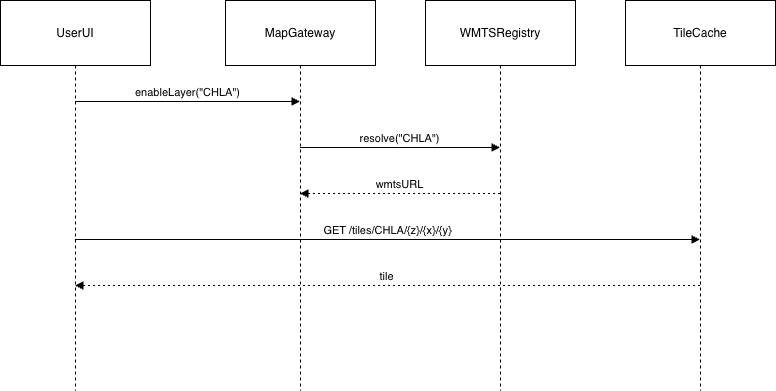

The diagram above was exported from draw.io. Its source (the exported page's mxGraphModel, read from the mxfile embedded in the PNG):
<mxGraphModel dx="1426" dy="1867" grid="1" gridSize="10" guides="1" tooltips="1" connect="1" arrows="1" fold="1" page="1" pageScale="1" pageWidth="850" pageHeight="1100" math="0" shadow="0">
  <root>
    <mxCell id="0" />
    <mxCell id="1" parent="0" />
    <mxCell id="z33smR2y5tu7eDnYhaPH-1" value="UserUI" style="shape=umlLifeline;perimeter=lifelinePerimeter;whiteSpace=wrap;container=1;dropTarget=0;collapsible=0;recursiveResize=0;outlineConnect=0;portConstraint=eastwest;newEdgeStyle={&quot;edgeStyle&quot;:&quot;elbowEdgeStyle&quot;,&quot;elbow&quot;:&quot;vertical&quot;,&quot;curved&quot;:0,&quot;rounded&quot;:0};size=65;" vertex="1" parent="1">
      <mxGeometry x="20" y="20" width="150" height="390" as="geometry" />
    </mxCell>
    <mxCell id="z33smR2y5tu7eDnYhaPH-2" value="MapGateway" style="shape=umlLifeline;perimeter=lifelinePerimeter;whiteSpace=wrap;container=1;dropTarget=0;collapsible=0;recursiveResize=0;outlineConnect=0;portConstraint=eastwest;newEdgeStyle={&quot;edgeStyle&quot;:&quot;elbowEdgeStyle&quot;,&quot;elbow&quot;:&quot;vertical&quot;,&quot;curved&quot;:0,&quot;rounded&quot;:0};size=65;" vertex="1" parent="1">
      <mxGeometry x="245" y="20" width="150" height="390" as="geometry" />
    </mxCell>
    <mxCell id="z33smR2y5tu7eDnYhaPH-3" value="WMTSRegistry" style="shape=umlLifeline;perimeter=lifelinePerimeter;whiteSpace=wrap;container=1;dropTarget=0;collapsible=0;recursiveResize=0;outlineConnect=0;portConstraint=eastwest;newEdgeStyle={&quot;edgeStyle&quot;:&quot;elbowEdgeStyle&quot;,&quot;elbow&quot;:&quot;vertical&quot;,&quot;curved&quot;:0,&quot;rounded&quot;:0};size=65;" vertex="1" parent="1">
      <mxGeometry x="445" y="20" width="150" height="390" as="geometry" />
    </mxCell>
    <mxCell id="z33smR2y5tu7eDnYhaPH-4" value="TileCache" style="shape=umlLifeline;perimeter=lifelinePerimeter;whiteSpace=wrap;container=1;dropTarget=0;collapsible=0;recursiveResize=0;outlineConnect=0;portConstraint=eastwest;newEdgeStyle={&quot;edgeStyle&quot;:&quot;elbowEdgeStyle&quot;,&quot;elbow&quot;:&quot;vertical&quot;,&quot;curved&quot;:0,&quot;rounded&quot;:0};size=65;" vertex="1" parent="1">
      <mxGeometry x="645" y="20" width="150" height="390" as="geometry" />
    </mxCell>
    <mxCell id="z33smR2y5tu7eDnYhaPH-5" value="enableLayer(&quot;CHLA&quot;)" style="verticalAlign=bottom;edgeStyle=elbowEdgeStyle;elbow=vertical;curved=0;rounded=0;endArrow=block;" edge="1" parent="1" source="z33smR2y5tu7eDnYhaPH-1" target="z33smR2y5tu7eDnYhaPH-2">
      <mxGeometry relative="1" as="geometry">
        <Array as="points">
          <mxPoint x="216" y="121" />
        </Array>
      </mxGeometry>
    </mxCell>
    <mxCell id="z33smR2y5tu7eDnYhaPH-6" value="resolve(&quot;CHLA&quot;)" style="verticalAlign=bottom;edgeStyle=elbowEdgeStyle;elbow=vertical;curved=0;rounded=0;endArrow=block;" edge="1" parent="1" source="z33smR2y5tu7eDnYhaPH-2" target="z33smR2y5tu7eDnYhaPH-3">
      <mxGeometry relative="1" as="geometry">
        <Array as="points">
          <mxPoint x="429" y="167" />
        </Array>
      </mxGeometry>
    </mxCell>
    <mxCell id="z33smR2y5tu7eDnYhaPH-7" value="wmtsURL" style="verticalAlign=bottom;edgeStyle=elbowEdgeStyle;elbow=vertical;curved=0;rounded=0;dashed=1;dashPattern=2 3;endArrow=block;" edge="1" parent="1" source="z33smR2y5tu7eDnYhaPH-3" target="z33smR2y5tu7eDnYhaPH-2">
      <mxGeometry relative="1" as="geometry">
        <Array as="points">
          <mxPoint x="432" y="213" />
        </Array>
      </mxGeometry>
    </mxCell>
    <mxCell id="z33smR2y5tu7eDnYhaPH-8" value="GET /tiles/CHLA/{z}/{x}/{y}" style="verticalAlign=bottom;edgeStyle=elbowEdgeStyle;elbow=vertical;curved=0;rounded=0;endArrow=block;" edge="1" parent="1" source="z33smR2y5tu7eDnYhaPH-1" target="z33smR2y5tu7eDnYhaPH-4">
      <mxGeometry relative="1" as="geometry">
        <Array as="points">
          <mxPoint x="416" y="259" />
        </Array>
      </mxGeometry>
    </mxCell>
    <mxCell id="z33smR2y5tu7eDnYhaPH-9" value="tile" style="verticalAlign=bottom;edgeStyle=elbowEdgeStyle;elbow=vertical;curved=0;rounded=0;dashed=1;dashPattern=2 3;endArrow=block;" edge="1" parent="1" source="z33smR2y5tu7eDnYhaPH-4" target="z33smR2y5tu7eDnYhaPH-1">
      <mxGeometry relative="1" as="geometry">
        <Array as="points">
          <mxPoint x="419" y="305" />
        </Array>
      </mxGeometry>
    </mxCell>
  </root>
</mxGraphModel>